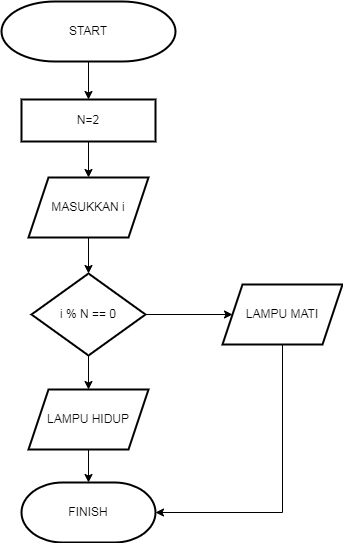

The diagram above was exported from draw.io. Its source (the exported page's mxGraphModel, read from the mxfile embedded in the PNG):
<mxGraphModel dx="2474" dy="2383" grid="1" gridSize="10" guides="1" tooltips="1" connect="1" arrows="1" fold="1" page="1" pageScale="1" pageWidth="827" pageHeight="1169" math="0" shadow="0">
  <root>
    <mxCell id="0" />
    <mxCell id="1" parent="0" />
    <mxCell id="IwrTzeF6SlutuJ6viNgM-26" value="" style="edgeStyle=orthogonalEdgeStyle;rounded=0;orthogonalLoop=1;jettySize=auto;html=1;" edge="1" parent="1" source="IwrTzeF6SlutuJ6viNgM-24" target="IwrTzeF6SlutuJ6viNgM-25">
      <mxGeometry relative="1" as="geometry" />
    </mxCell>
    <mxCell id="IwrTzeF6SlutuJ6viNgM-24" value="START" style="strokeWidth=2;html=1;shape=mxgraph.flowchart.terminator;whiteSpace=wrap;" vertex="1" parent="1">
      <mxGeometry x="326" y="-1150" width="174" height="60" as="geometry" />
    </mxCell>
    <mxCell id="IwrTzeF6SlutuJ6viNgM-28" value="" style="edgeStyle=orthogonalEdgeStyle;rounded=0;orthogonalLoop=1;jettySize=auto;html=1;" edge="1" parent="1" source="IwrTzeF6SlutuJ6viNgM-25" target="IwrTzeF6SlutuJ6viNgM-27">
      <mxGeometry relative="1" as="geometry" />
    </mxCell>
    <mxCell id="IwrTzeF6SlutuJ6viNgM-25" value="N=2" style="whiteSpace=wrap;html=1;strokeWidth=2;" vertex="1" parent="1">
      <mxGeometry x="346" y="-1052" width="134" height="42" as="geometry" />
    </mxCell>
    <mxCell id="IwrTzeF6SlutuJ6viNgM-30" value="" style="edgeStyle=orthogonalEdgeStyle;rounded=0;orthogonalLoop=1;jettySize=auto;html=1;" edge="1" parent="1" source="IwrTzeF6SlutuJ6viNgM-27" target="IwrTzeF6SlutuJ6viNgM-29">
      <mxGeometry relative="1" as="geometry" />
    </mxCell>
    <mxCell id="IwrTzeF6SlutuJ6viNgM-27" value="MASUKKAN i" style="shape=parallelogram;perimeter=parallelogramPerimeter;whiteSpace=wrap;html=1;fixedSize=1;strokeWidth=2;" vertex="1" parent="1">
      <mxGeometry x="353" y="-974" width="120" height="60" as="geometry" />
    </mxCell>
    <mxCell id="IwrTzeF6SlutuJ6viNgM-36" value="" style="edgeStyle=orthogonalEdgeStyle;rounded=0;orthogonalLoop=1;jettySize=auto;html=1;" edge="1" parent="1" source="IwrTzeF6SlutuJ6viNgM-29" target="IwrTzeF6SlutuJ6viNgM-35">
      <mxGeometry relative="1" as="geometry" />
    </mxCell>
    <mxCell id="IwrTzeF6SlutuJ6viNgM-42" value="" style="edgeStyle=orthogonalEdgeStyle;rounded=0;orthogonalLoop=1;jettySize=auto;html=1;" edge="1" parent="1" source="IwrTzeF6SlutuJ6viNgM-29" target="IwrTzeF6SlutuJ6viNgM-41">
      <mxGeometry relative="1" as="geometry" />
    </mxCell>
    <mxCell id="IwrTzeF6SlutuJ6viNgM-29" value="i % N == 0" style="rhombus;whiteSpace=wrap;html=1;strokeWidth=2;" vertex="1" parent="1">
      <mxGeometry x="356" y="-878" width="114" height="82" as="geometry" />
    </mxCell>
    <mxCell id="IwrTzeF6SlutuJ6viNgM-38" value="" style="edgeStyle=orthogonalEdgeStyle;rounded=0;orthogonalLoop=1;jettySize=auto;html=1;" edge="1" parent="1" source="IwrTzeF6SlutuJ6viNgM-35" target="IwrTzeF6SlutuJ6viNgM-37">
      <mxGeometry relative="1" as="geometry" />
    </mxCell>
    <mxCell id="IwrTzeF6SlutuJ6viNgM-35" value="LAMPU HIDUP" style="shape=parallelogram;perimeter=parallelogramPerimeter;whiteSpace=wrap;html=1;fixedSize=1;strokeWidth=2;" vertex="1" parent="1">
      <mxGeometry x="353" y="-762" width="120" height="60" as="geometry" />
    </mxCell>
    <mxCell id="IwrTzeF6SlutuJ6viNgM-37" value="FINISH" style="strokeWidth=2;html=1;shape=mxgraph.flowchart.terminator;whiteSpace=wrap;" vertex="1" parent="1">
      <mxGeometry x="346" y="-669" width="134" height="60" as="geometry" />
    </mxCell>
    <mxCell id="IwrTzeF6SlutuJ6viNgM-43" style="edgeStyle=orthogonalEdgeStyle;rounded=0;orthogonalLoop=1;jettySize=auto;html=1;entryX=1;entryY=0.5;entryDx=0;entryDy=0;entryPerimeter=0;" edge="1" parent="1" source="IwrTzeF6SlutuJ6viNgM-41" target="IwrTzeF6SlutuJ6viNgM-37">
      <mxGeometry relative="1" as="geometry">
        <Array as="points">
          <mxPoint x="607" y="-639" />
        </Array>
      </mxGeometry>
    </mxCell>
    <mxCell id="IwrTzeF6SlutuJ6viNgM-41" value="LAMPU MATI" style="shape=parallelogram;perimeter=parallelogramPerimeter;whiteSpace=wrap;html=1;fixedSize=1;strokeWidth=2;" vertex="1" parent="1">
      <mxGeometry x="547" y="-867" width="120" height="60" as="geometry" />
    </mxCell>
  </root>
</mxGraphModel>